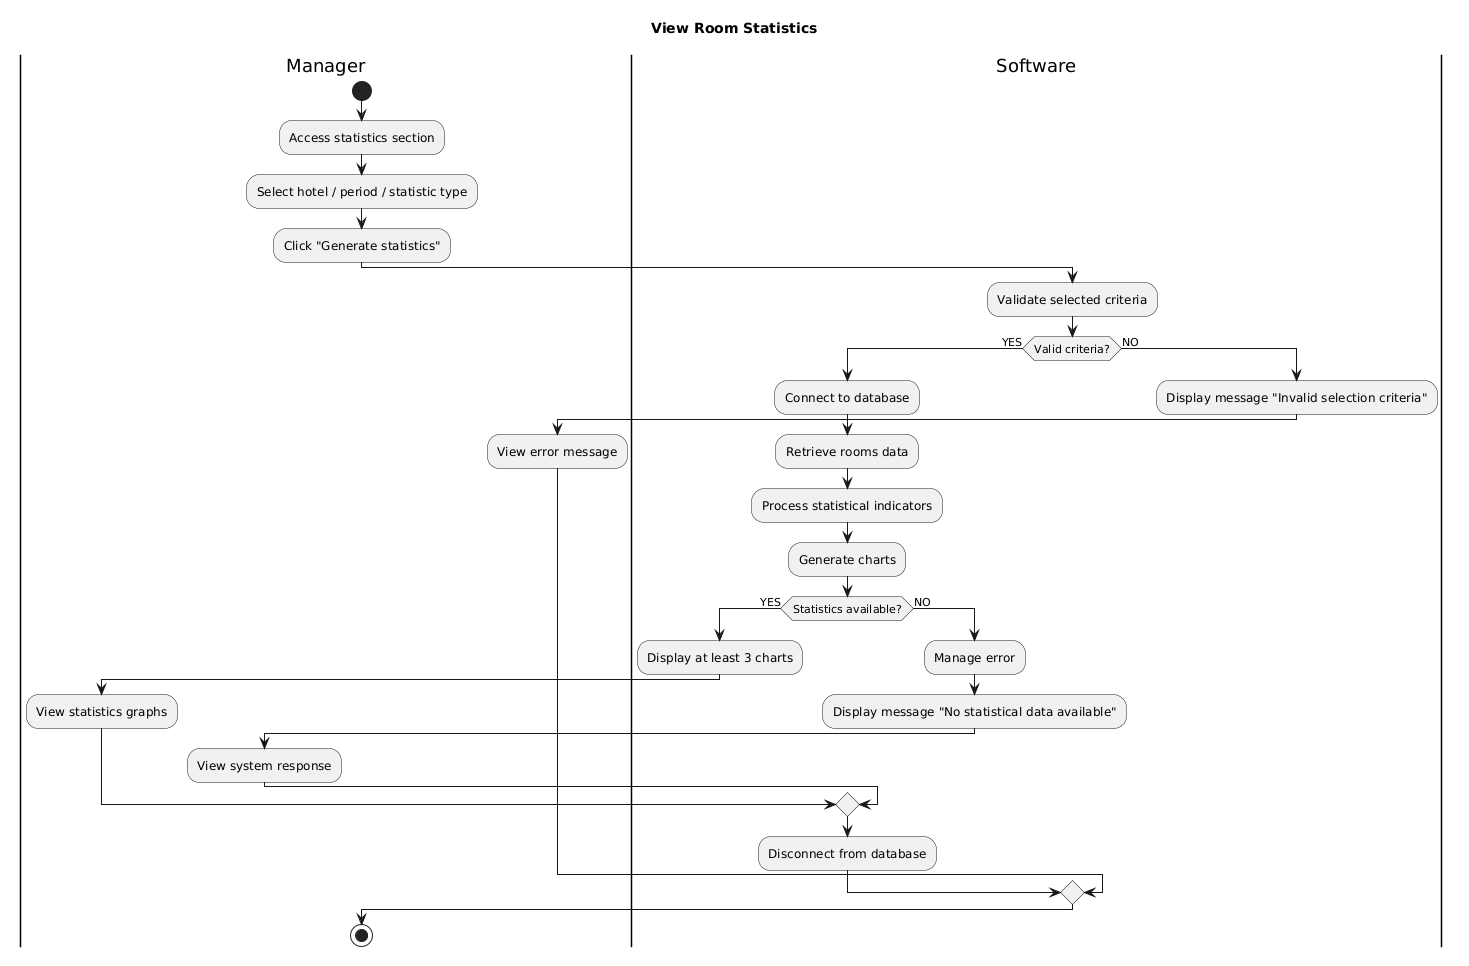

The diagram above was rendered by PlantUML. Its source (embedded in the PNG):
@startuml
title View Room Statistics

|Manager|
start
:Access statistics section;
:Select hotel / period / statistic type;
:Click "Generate statistics";

|Software|
:Validate selected criteria;

if (Valid criteria?) then (YES)
    :Connect to database;
    :Retrieve rooms data;
    :Process statistical indicators;
    :Generate charts;

    if (Statistics available?) then (YES)
        :Display at least 3 charts;
        |Manager|
        :View statistics graphs;
    else (NO)
        |Software|
        :Manage error;
        :Display message "No statistical data available";
        |Manager|
        :View system response;
    endif

    |Software|
    :Disconnect from database;

else (NO)
    |Software|
    :Display message "Invalid selection criteria";
    |Manager|
    :View error message;
endif

|Manager|
stop
@enduml